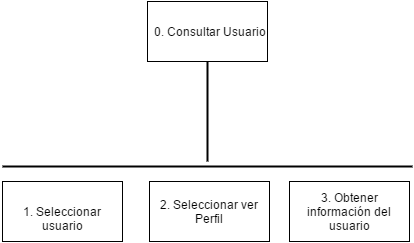

The diagram above was exported from draw.io. Its source (the exported page's mxGraphModel, read from the mxfile embedded in the PNG):
<mxGraphModel dx="1042" dy="554" grid="1" gridSize="10" guides="1" tooltips="1" connect="1" arrows="1" fold="1" page="1" pageScale="1" pageWidth="826" pageHeight="1169" math="0" shadow="0">
  <root>
    <mxCell id="0" />
    <mxCell id="1" parent="0" />
    <mxCell id="79de65389c8c7850-1" value="0. Consultar Usuario&lt;br&gt;" style="whiteSpace=wrap;html=1;" vertex="1" parent="1">
      <mxGeometry x="315" y="40" width="120" height="60" as="geometry" />
    </mxCell>
    <mxCell id="79de65389c8c7850-2" value="1. Seleccionar usuario&lt;br&gt;" style="whiteSpace=wrap;html=1;" vertex="1" parent="1">
      <mxGeometry x="170" y="220" width="120" height="60" as="geometry" />
    </mxCell>
    <mxCell id="79de65389c8c7850-3" value="" style="line;strokeWidth=2;direction=south;html=1;" vertex="1" parent="1">
      <mxGeometry x="370" y="100" width="10" height="100" as="geometry" />
    </mxCell>
    <mxCell id="79de65389c8c7850-4" value="" style="line;strokeWidth=2;html=1;" vertex="1" parent="1">
      <mxGeometry x="170" y="200" width="410" height="10" as="geometry" />
    </mxCell>
    <mxCell id="79de65389c8c7850-5" value="2. Seleccionar ver Perfil&lt;br&gt;" style="whiteSpace=wrap;html=1;" vertex="1" parent="1">
      <mxGeometry x="317" y="220" width="120" height="60" as="geometry" />
    </mxCell>
    <mxCell id="79de65389c8c7850-6" value="3. Obtener información del usuario&lt;br&gt;" style="whiteSpace=wrap;html=1;" vertex="1" parent="1">
      <mxGeometry x="457" y="220" width="120" height="60" as="geometry" />
    </mxCell>
  </root>
</mxGraphModel>